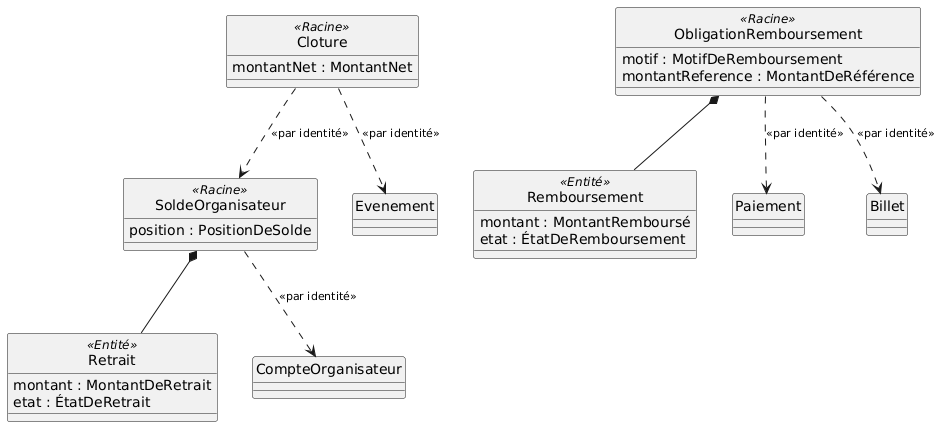

The diagram above was rendered by PlantUML. Its source (embedded in the PNG):
@startuml classes-finance-refund
hide circle
skinparam classAttributeIconSize 0
skinparam ArrowFontSize 11

class Cloture <<Racine>> {
  montantNet : MontantNet
}
class SoldeOrganisateur <<Racine>> {
  position : PositionDeSolde
}
class Retrait <<Entité>> {
  montant : MontantDeRetrait
  etat : ÉtatDeRetrait
}
class ObligationRemboursement <<Racine>> {
  motif : MotifDeRemboursement
  montantReference : MontantDeRéférence
}
class Remboursement <<Entité>> {
  montant : MontantRemboursé
  etat : ÉtatDeRemboursement
}

SoldeOrganisateur *-- Retrait
ObligationRemboursement *-- Remboursement
Cloture ..> Evenement : <<par identité>>
Cloture ..> SoldeOrganisateur : <<par identité>>
SoldeOrganisateur ..> CompteOrganisateur : <<par identité>>
ObligationRemboursement ..> Paiement : <<par identité>>
ObligationRemboursement ..> Billet : <<par identité>>
@enduml